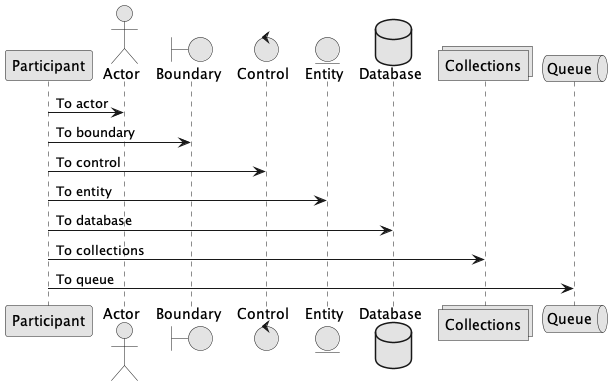

The diagram above was rendered by PlantUML. Its source (embedded in the PNG):
@startuml
skinparam monochrome true
participant Participant as Foo
actor       Actor       as Foo1
boundary    Boundary    as Foo2
control     Control     as Foo3
entity      Entity      as Foo4
database    Database    as Foo5
collections Collections as Foo6
queue       Queue       as Foo7
Foo -> Foo1 : To actor 
Foo -> Foo2 : To boundary
Foo -> Foo3 : To control
Foo -> Foo4 : To entity
Foo -> Foo5 : To database
Foo -> Foo6 : To collections
Foo -> Foo7: To queue
@enduml